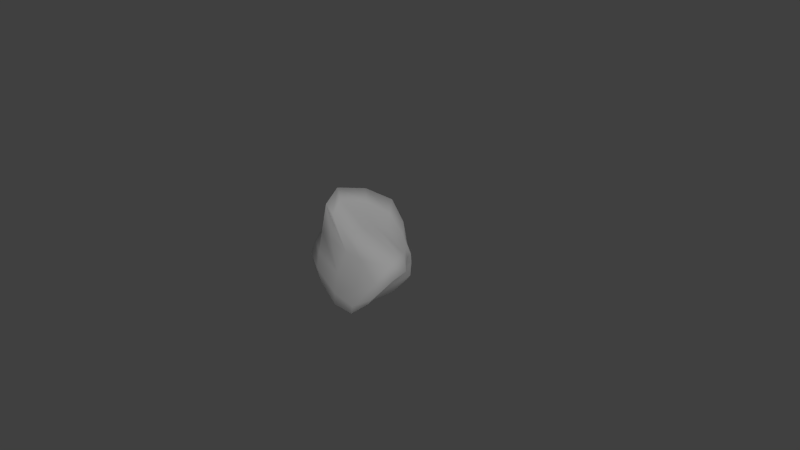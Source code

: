# Source: meteo.blend  (saved by Blender 2.61.0; exported with 4.5.12 LTS)
import bpy
from mathutils import Matrix  # noqa: F401  (used for matrix-valued properties, if any)

bpy.ops.wm.read_factory_settings(use_empty=True)
scene = bpy.context.scene
scene.name = 'Scene'

# ---- collections
col_collection_1 = bpy.data.collections.new('Collection 1'); scene.collection.children.link(col_collection_1)

# ---- materials (node trees are filled in below, after node groups)
mat_meteo = bpy.data.materials.new('Meteo')
mat_meteo.alpha_threshold = 0.0
mat_meteo.use_transparent_shadow = False
mat_meteo.roughness = 0.5
mat_meteo.line_color = (0.0, 0.0, 0.0, 1.0)

# ---- material node trees

# ---- world
world_world = bpy.data.worlds.new('World'); scene.world = world_world
world_world.color = (0.05088, 0.05088, 0.05088)
world_world.use_sun_shadow = False
world_world.sun_shadow_jitter_overblur = 0.0
world_world.cycles.sampling_method = 'MANUAL'
world_world.cycles.sample_map_resolution = 256

# ---- cameras
cam_camera = bpy.data.cameras.new('Camera')
cam_camera.clip_end = 100.0
cam_camera.lens = 35.0
cam_camera.sensor_width = 32.0
cam_camera.sensor_height = 18.0
cam_camera.ortho_scale = 7.314
cam_camera.dof.focus_distance = 0.0
cam_camera.dof.aperture_fstop = 128.0

# ---- lights
light_lamp = bpy.data.lights.new('Lamp', 'SUN')
light_lamp.transmission_factor = 0.0
light_lamp.cutoff_distance = 30.0
light_lamp.angle = 1.571
light_lamp.energy = 1.0
light_lamp.shadow_buffer_clip_start = 1.001
light_lamp.shadow_soft_size = 1.0
light_lamp.shadow_cascade_max_distance = 1000.0
light_lamp.cycles.use_multiple_importance_sampling = False

# ---- meshes
me_cube = bpy.data.meshes.new('Cube')
me_cube.from_pydata([(-0.07222, 9.159e-08, -0.7284), (0.09973, 0.0001178, -0.4169), (0.0006209, -0.3507, -0.6083), (-0.3375, 1.599e-07, -0.7895), (-0.05273, 0.3507, -0.7422), (0.1307, 0.312, -0.4799), (0.1708, -0.313, -0.4215), (-0.2624, -0.3264, -0.6184), (-0.3264, 0.3264, -0.7639), (-0.4683, -0.1722, 0.842), (-0.3805, 0.2231, 0.7363), (-0.4992, -0.119, 0.7398), (-0.3454, -0.4626, 0.7472), (-0.3287, -0.2423, 0.7434), (-0.2608, 0.1277, 0.6179), (-0.4478, 0.1839, 0.6311), (-0.4349, -0.3641, 0.6877), (-0.1827, -0.4947, 0.6662), (0.7119, -0.1074, 0.07138), (0.5826, 0.03314, 0.05024), (0.5905, -0.1202, 0.246), (0.701, -0.32, 0.01517), (0.4627, -0.07584, -0.04401), (0.3798, 0.08809, -0.04876), (0.52, 0.05058, 0.1832), (0.636, -0.3368, 0.2036), (0.5245, -0.2891, -0.1261), (0.09231, -0.7395, -0.2328), (0.353, -0.6723, -0.349), (0.06725, -0.6628, 0.01531), (-0.2414, -0.7346, -0.014), (0.08854, -0.7429, -0.3973), (0.3121, -0.666, -0.4668), (0.3483, -0.6109, -0.1094), (-0.2688, -0.6732, 0.1797), (-0.2029, -0.7172, -0.1911), (-0.356, -0.08417, -0.09253), (-0.4787, -0.3539, 0.003588), (-0.2836, -0.1059, 0.08509), (-0.2547, 0.2227, -0.166), (-0.5251, -0.02622, -0.3463), (-0.5469, -0.3268, -0.2086), (-0.4254, -0.3367, 0.186), (-0.1596, 0.1349, 0.02123), (-0.4666, 0.2785, -0.3929), (0.005861, 0.5904, -0.06857), (0.2552, 0.4179, -0.05163), (-0.004323, 0.6182, -0.3799), (-0.2078, 0.6911, -0.06374), (-0.06284, 0.5903, 0.2362), (0.1122, 0.422, 0.1581), (0.2123, 0.4686, -0.2245), (-0.2939, 0.6965, -0.3457), (-0.1552, 0.6369, 0.2084), (0.2643, 0.2115, -0.1919), (0.2522, -0.004724, -0.1777), (0.3247, -0.2693, -0.2578), (0.1757, 0.4815, -0.4346), (-0.01552, 0.5827, -0.6312), (-0.3021, 0.5904, -0.6005), (0.3164, 0.2848, -0.08661), (0.3922, 0.2177, 0.008419), (0.345, 0.2338, 0.1268), (0.2538, -0.5549, -0.4883), (0.06887, -0.6214, -0.5154), (-0.1915, -0.5903, -0.3742), (0.4576, -0.5114, -0.3333), (0.5558, -0.5373, -0.2105), (0.5838, -0.5063, 0.007014), (-0.525, -0.3021, -0.4623), (-0.5836, 1.861e-07, -0.6144), (-0.5321, 0.3003, -0.6064), (-0.4879, -0.585, -0.1306), (-0.516, -0.6099, 0.0514), (-0.4787, -0.5558, 0.2272), (-0.42, 0.5627, -0.3483), (-0.2654, 0.5495, -0.1124), (-0.1351, 0.4643, 0.0892), (0.02171, 0.05548, 0.3643), (0.04161, -0.1857, 0.4567), (0.1618, -0.4229, 0.4401), (-0.09501, 0.3751, 0.4249), (-0.2026, 0.5212, 0.54), (-0.2793, 0.4984, 0.4591), (0.1338, -0.5633, 0.286), (-0.102, -0.5963, 0.381), (-0.3256, -0.5562, 0.4422), (-0.4484, -0.326, 0.4429), (-0.4479, -0.141, 0.4309), (-0.3816, 0.08327, 0.3392), (0.2562, 0.3362, -0.2081), (0.3486, -0.4491, -0.3686), (-0.4098, -0.5055, -0.2947), (-0.4466, 0.5037, -0.5195), (0.04207, 0.2166, 0.2811), (0.3267, -0.4932, 0.2323), (-0.429, -0.4771, 0.3802), (-0.2547, 0.3415, 0.2632)], [], [(0, 4, 5, 1), (1, 5, 54, 55), (4, 58, 57, 5), (5, 57, 90, 54), (0, 1, 6, 2), (2, 6, 63, 64), (1, 55, 56, 6), (6, 56, 91, 63), (0, 2, 7, 3), (3, 7, 69, 70), (2, 64, 65, 7), (7, 65, 92, 69), (0, 3, 8, 4), (4, 8, 59, 58), (3, 70, 71, 8), (8, 71, 93, 59), (9, 13, 14, 10), (10, 14, 81, 82), (13, 79, 78, 14), (14, 78, 94, 81), (9, 10, 15, 11), (11, 15, 89, 88), (10, 82, 83, 15), (15, 83, 97, 89), (9, 11, 16, 12), (12, 16, 86, 85), (11, 88, 87, 16), (16, 87, 96, 86), (9, 12, 17, 13), (13, 17, 80, 79), (12, 85, 84, 17), (17, 84, 95, 80), (18, 22, 23, 19), (19, 23, 60, 61), (22, 55, 54, 23), (23, 54, 90, 60), (18, 19, 24, 20), (20, 24, 78, 79), (19, 61, 62, 24), (24, 62, 94, 78), (18, 20, 25, 21), (21, 25, 68, 67), (20, 79, 80, 25), (25, 80, 95, 68), (18, 21, 26, 22), (22, 26, 56, 55), (21, 67, 66, 26), (26, 66, 91, 56), (27, 31, 32, 28), (28, 32, 66, 67), (31, 64, 63, 32), (32, 63, 91, 66), (27, 28, 33, 29), (29, 33, 84, 85), (28, 67, 68, 33), (33, 68, 95, 84), (27, 29, 34, 30), (30, 34, 74, 73), (29, 85, 86, 34), (34, 86, 96, 74), (27, 30, 35, 31), (31, 35, 65, 64), (30, 73, 72, 35), (35, 72, 92, 65), (36, 40, 41, 37), (37, 41, 72, 73), (40, 70, 69, 41), (41, 69, 92, 72), (36, 37, 42, 38), (38, 42, 87, 88), (37, 73, 74, 42), (42, 74, 96, 87), (36, 38, 43, 39), (39, 43, 77, 76), (38, 88, 89, 43), (43, 89, 97, 77), (36, 39, 44, 40), (40, 44, 71, 70), (39, 76, 75, 44), (44, 75, 93, 71), (45, 49, 50, 46), (46, 50, 62, 61), (49, 82, 81, 50), (50, 81, 94, 62), (45, 46, 51, 47), (47, 51, 57, 58), (46, 61, 60, 51), (51, 60, 90, 57), (45, 47, 52, 48), (48, 52, 75, 76), (47, 58, 59, 52), (52, 59, 93, 75), (45, 48, 53, 49), (49, 53, 83, 82), (48, 76, 77, 53), (53, 77, 97, 83)])
me_cube.polygons.foreach_set('use_smooth', [True] * 96)
_uv = me_cube.uv_layers.new(name='UVMap')
_uv.uv.foreach_set('vector', [0.2413, 0.2903, 0.3323, 0.2569, 0.363, 0.3451, 0.2673, 0.386, 0.2673, 0.386, 0.363, 0.3451, 0.3939, 0.5148, 0.3086, 0.6001, 0.3323, 0.2569, 0.3983, 0.2714, 0.4071, 0.3642, 0.363, 0.3451, 0.363, 0.3451, 0.4071, 0.3642, 0.4222, 0.4715, 0.3939, 0.5148, 0.2413, 0.2903, 0.2673, 0.386, 0.1887, 0.5085, 0.1723, 0.4078, 0.1723, 0.4078, 0.1887, 0.5085, 0.1658, 0.5528, 0.1367, 0.4998, 0.2673, 0.386, 0.3086, 0.6001, 0.214, 0.6347, 0.1887, 0.5085, 0.1887, 0.5085, 0.214, 0.6347, 0.1853, 0.6085, 0.1658, 0.5528, 0.2413, 0.2903, 0.1723, 0.4078, 0.1359, 0.3136, 0.2043, 0.2082, 0.2043, 0.2082, 0.1359, 0.3136, 0.06134, 0.2522, 0.1173, 0.1347, 0.1723, 0.4078, 0.1367, 0.4998, 0.08437, 0.442, 0.1359, 0.3136, 0.1359, 0.3136, 0.08437, 0.442, 0.04097, 0.3701, 0.06134, 0.2522, 0.2413, 0.2903, 0.2043, 0.2082, 0.307, 0.1626, 0.3323, 0.2569, 0.3323, 0.2569, 0.307, 0.1626, 0.4209, 0.1715, 0.3983, 0.2714, 0.2043, 0.2082, 0.1173, 0.1347, 0.2839, 0.07011, 0.307, 0.1626, 0.307, 0.1626, 0.2839, 0.07011, 0.442, 0.1077, 0.4209, 0.1715, 0.8107, 0.5541, 0.8234, 0.5923, 0.7497, 0.5427, 0.7435, 0.5113, 0.7435, 0.5113, 0.7497, 0.5427, 0.6637, 0.5119, 0.6683, 0.4794, 0.8234, 0.5923, 0.8195, 0.7465, 0.7197, 0.6752, 0.7497, 0.5427, 0.7497, 0.5427, 0.7197, 0.6752, 0.6426, 0.5946, 0.6637, 0.5119, 0.8107, 0.5541, 0.7435, 0.5113, 0.7559, 0.4749, 0.8089, 0.5239, 0.8089, 0.5239, 0.7559, 0.4749, 0.7793, 0.4166, 0.8346, 0.4736, 0.7435, 0.5113, 0.6683, 0.4794, 0.6748, 0.4373, 0.7559, 0.4749, 0.7559, 0.4749, 0.6748, 0.4373, 0.6813, 0.3873, 0.7793, 0.4166, 0.8107, 0.5541, 0.8089, 0.5239, 0.8509, 0.5637, 0.8598, 0.6073, 0.8598, 0.6073, 0.8509, 0.5637, 0.9116, 0.5809, 0.9403, 0.661, 0.8089, 0.5239, 0.8346, 0.4736, 0.871, 0.5093, 0.8509, 0.5637, 0.8509, 0.5637, 0.871, 0.5093, 0.9055, 0.5241, 0.9116, 0.5809, 0.8107, 0.5541, 0.8598, 0.6073, 0.874, 0.6572, 0.8234, 0.5923, 0.8234, 0.5923, 0.874, 0.6572, 0.9124, 0.8029, 0.8195, 0.7465, 0.8598, 0.6073, 0.9403, 0.661, 0.9853, 0.7528, 0.874, 0.6572, 0.874, 0.6572, 0.9853, 0.7528, 1.042, 0.8347, 0.9124, 0.8029, 0.3452, 0.8227, 0.3205, 0.7689, 0.3888, 0.6964, 0.39, 0.7822, 0.39, 0.7822, 0.3888, 0.6964, 0.4386, 0.5645, 0.4446, 0.6634, 0.3205, 0.7689, 0.3086, 0.6001, 0.3939, 0.5148, 0.3888, 0.6964, 0.3888, 0.6964, 0.3939, 0.5148, 0.4222, 0.4715, 0.4386, 0.5645, 0.3452, 0.8227, 0.39, 0.7822, 0.45, 0.8255, 0.3985, 0.9059, 0.3985, 0.9059, 0.45, 0.8255, 0.7197, 0.6752, 0.8195, 0.7465, 0.39, 0.7822, 0.4446, 0.6634, 0.497, 0.6884, 0.45, 0.8255, 0.45, 0.8255, 0.497, 0.6884, 0.6426, 0.5946, 0.7197, 0.6752, 0.3452, 0.8227, 0.3985, 0.9059, 0.2312, 0.9024, 0.2568, 0.8218, 0.2568, 0.8218, 0.2312, 0.9024, 0.1756, 0.802, 0.1868, 0.7146, 1.399, 0.9059, 0.8195, 0.7465, 0.9124, 0.8029, 1.231, 0.9024, 1.231, 0.9024, 0.9124, 0.8029, 1.042, 0.8347, 1.176, 0.802, 0.3452, 0.8227, 0.2568, 0.8218, 0.2383, 0.7494, 0.3205, 0.7689, 0.3205, 0.7689, 0.2383, 0.7494, 0.214, 0.6347, 0.3086, 0.6001, 0.2568, 0.8218, 0.1868, 0.7146, 0.187, 0.6519, 0.2383, 0.7494, 0.2383, 0.7494, 0.187, 0.6519, 0.1853, 0.6085, 0.214, 0.6347, 0.09335, 0.5879, 0.1146, 0.5461, 0.1571, 0.5831, 0.1504, 0.6258, 0.1504, 0.6258, 0.1571, 0.5831, 0.187, 0.6519, 0.1868, 0.7146, 0.1146, 0.5461, 0.1367, 0.4998, 0.1658, 0.5528, 0.1571, 0.5831, 0.1571, 0.5831, 0.1658, 0.5528, 0.1853, 0.6085, 0.187, 0.6519, 0.09335, 0.5879, 0.1504, 0.6258, 0.1267, 0.704, 0.04809, 0.6488, 1.048, 0.6488, 1.127, 0.704, 0.9853, 0.7528, 0.9403, 0.661, 0.1504, 0.6258, 0.1868, 0.7146, 0.1756, 0.802, 0.1267, 0.704, 1.127, 0.704, 1.176, 0.802, 1.042, 0.8347, 0.9853, 0.7528, 1.093, 0.5879, 1.048, 0.6488, 0.9732, 0.56, 1.014, 0.5323, 1.014, 0.5323, 0.9732, 0.56, 0.9376, 0.4855, 0.9693, 0.4448, 1.048, 0.6488, 0.9403, 0.661, 0.9116, 0.5809, 0.9732, 0.56, 0.9732, 0.56, 0.9116, 0.5809, 0.9055, 0.5241, 0.9376, 0.4855, 0.09335, 0.5879, 0.01399, 0.5323, 0.04852, 0.5022, 0.1146, 0.5461, 0.1146, 0.5461, 0.04852, 0.5022, 0.08437, 0.442, 0.1367, 0.4998, 1.014, 0.5323, 0.9693, 0.4448, 1.002, 0.4062, 1.049, 0.5022, 0.04852, 0.5022, 0.002057, 0.4062, 0.04097, 0.3701, 0.08437, 0.442, 0.9491, 0.2243, 1.025, 0.135, 0.9956, 0.2933, 0.955, 0.3742, 0.955, 0.3742, 0.9956, 0.2933, 1.002, 0.4062, 0.9693, 0.4448, 1.025, 0.135, 1.117, 0.1347, 1.061, 0.2522, 0.9956, 0.2933, 0.9956, 0.2933, 1.061, 0.2522, 1.041, 0.3701, 1.002, 0.4062, 0.9491, 0.2243, 0.955, 0.3742, 0.9161, 0.446, 0.8883, 0.3657, 0.8883, 0.3657, 0.9161, 0.446, 0.871, 0.5093, 0.8346, 0.4736, 0.955, 0.3742, 0.9693, 0.4448, 0.9376, 0.4855, 0.9161, 0.446, 0.9161, 0.446, 0.9376, 0.4855, 0.9055, 0.5241, 0.871, 0.5093, 0.9491, 0.2243, 0.8883, 0.3657, 0.6886, 0.2293, 0.5636, 0.08513, 0.5636, 0.08513, 0.6886, 0.2293, 0.597, 0.3505, 0.5655, 0.2335, 0.8883, 0.3657, 0.8346, 0.4736, 0.7793, 0.4166, 0.6886, 0.2293, 0.6886, 0.2293, 0.7793, 0.4166, 0.6813, 0.3873, 0.597, 0.3505, 0.9491, 0.2243, 0.5636, 0.08513, 1.397, 0.03069, 1.025, 0.135, 0.02522, 0.135, 0.3966, 0.03069, 0.2839, 0.07011, 0.1173, 0.1347, 0.5636, 0.08513, 0.5655, 0.2335, 0.5225, 0.1388, 0.3966, 0.03069, 0.3966, 0.03069, 0.5225, 0.1388, 0.442, 0.1077, 0.2839, 0.07011, 0.5234, 0.3632, 0.6005, 0.4325, 0.5626, 0.5111, 0.4775, 0.5077, 0.4775, 0.5077, 0.5626, 0.5111, 0.497, 0.6884, 0.4446, 0.6634, 0.6005, 0.4325, 0.6683, 0.4794, 0.6637, 0.5119, 0.5626, 0.5111, 0.5626, 0.5111, 0.6637, 0.5119, 0.6426, 0.5946, 0.497, 0.6884, 0.5234, 0.3632, 0.4775, 0.5077, 0.446, 0.4243, 0.4525, 0.296, 0.4525, 0.296, 0.446, 0.4243, 0.4071, 0.3642, 0.3983, 0.2714, 0.4775, 0.5077, 0.4446, 0.6634, 0.4386, 0.5645, 0.446, 0.4243, 0.446, 0.4243, 0.4386, 0.5645, 0.4222, 0.4715, 0.4071, 0.3642, 0.5234, 0.3632, 0.4525, 0.296, 0.5058, 0.2066, 0.5603, 0.2908, 0.5603, 0.2908, 0.5058, 0.2066, 0.5225, 0.1388, 0.5655, 0.2335, 0.4525, 0.296, 0.3983, 0.2714, 0.4209, 0.1715, 0.5058, 0.2066, 0.5058, 0.2066, 0.4209, 0.1715, 0.442, 0.1077, 0.5225, 0.1388, 0.5234, 0.3632, 0.5603, 0.2908, 0.6068, 0.3885, 0.6005, 0.4325, 0.6005, 0.4325, 0.6068, 0.3885, 0.6748, 0.4373, 0.6683, 0.4794, 0.5603, 0.2908, 0.5655, 0.2335, 0.597, 0.3505, 0.6068, 0.3885, 0.6068, 0.3885, 0.597, 0.3505, 0.6813, 0.3873, 0.6748, 0.4373])
_ca = me_cube.color_attributes.new('Col', 'BYTE_COLOR', 'CORNER')
_ca.data.foreach_set('color', [1.0, 1.0, 1.0, 1.0, 1.0, 1.0, 1.0, 1.0, 1.0, 1.0, 1.0, 1.0, 1.0, 1.0, 1.0, 1.0, 1.0, 1.0, 1.0, 1.0, 1.0, 1.0, 1.0, 1.0, 1.0, 1.0, 1.0, 1.0, 1.0, 1.0, 1.0, 1.0, 1.0, 1.0, 1.0, 1.0, 1.0, 1.0, 1.0, 1.0, 1.0, 1.0, 1.0, 1.0, 1.0, 1.0, 1.0, 1.0, 1.0, 1.0, 1.0, 1.0, 1.0, 1.0, 1.0, 1.0, 1.0, 1.0, 1.0, 1.0, 1.0, 1.0, 1.0, 1.0, 1.0, 1.0, 1.0, 1.0, 1.0, 1.0, 1.0, 1.0, 1.0, 1.0, 1.0, 1.0, 1.0, 1.0, 1.0, 1.0, 1.0, 1.0, 1.0, 1.0, 1.0, 1.0, 1.0, 1.0, 1.0, 1.0, 1.0, 1.0, 1.0, 1.0, 1.0, 1.0, 1.0, 1.0, 1.0, 1.0, 1.0, 1.0, 1.0, 1.0, 1.0, 1.0, 1.0, 1.0, 1.0, 1.0, 1.0, 1.0, 1.0, 1.0, 1.0, 1.0, 1.0, 1.0, 1.0, 1.0, 1.0, 1.0, 1.0, 1.0, 1.0, 1.0, 1.0, 1.0, 1.0, 1.0, 1.0, 1.0, 1.0, 1.0, 1.0, 1.0, 1.0, 1.0, 1.0, 1.0, 1.0, 1.0, 1.0, 1.0, 1.0, 1.0, 1.0, 1.0, 1.0, 1.0, 1.0, 1.0, 1.0, 1.0, 1.0, 1.0, 1.0, 1.0, 1.0, 1.0, 1.0, 1.0, 1.0, 1.0, 1.0, 1.0, 1.0, 1.0, 1.0, 1.0, 1.0, 1.0, 1.0, 1.0, 1.0, 1.0, 1.0, 1.0, 1.0, 1.0, 1.0, 1.0, 1.0, 1.0, 1.0, 1.0, 1.0, 1.0, 1.0, 1.0, 1.0, 1.0, 1.0, 1.0, 1.0, 1.0, 1.0, 1.0, 1.0, 1.0, 1.0, 1.0, 1.0, 1.0, 1.0, 1.0, 1.0, 1.0, 1.0, 1.0, 1.0, 1.0, 1.0, 1.0, 1.0, 1.0, 1.0, 1.0, 1.0, 1.0, 1.0, 1.0, 1.0, 1.0, 1.0, 1.0, 1.0, 1.0, 1.0, 1.0, 1.0, 1.0, 1.0, 1.0, 1.0, 1.0, 1.0, 1.0, 1.0, 1.0, 1.0, 1.0, 1.0, 1.0, 1.0, 1.0, 1.0, 1.0, 1.0, 1.0, 1.0, 1.0, 1.0, 1.0, 1.0, 1.0, 1.0, 1.0, 1.0, 1.0, 1.0, 1.0, 1.0, 1.0, 1.0, 1.0, 1.0, 1.0, 1.0, 1.0, 1.0, 1.0, 1.0, 1.0, 1.0, 1.0, 1.0, 1.0, 1.0, 1.0, 1.0, 1.0, 1.0, 1.0, 1.0, 1.0, 1.0, 1.0, 1.0, 1.0, 1.0, 1.0, 1.0, 1.0, 1.0, 1.0, 1.0, 1.0, 1.0, 1.0, 1.0, 1.0, 1.0, 1.0, 1.0, 1.0, 1.0, 1.0, 1.0, 1.0, 1.0, 1.0, 1.0, 1.0, 1.0, 1.0, 1.0, 1.0, 1.0, 1.0, 1.0, 1.0, 1.0, 1.0, 1.0, 1.0, 1.0, 1.0, 1.0, 1.0, 1.0, 1.0, 1.0, 1.0, 1.0, 1.0, 1.0, 1.0, 1.0, 1.0, 1.0, 1.0, 1.0, 1.0, 1.0, 1.0, 1.0, 1.0, 1.0, 1.0, 1.0, 1.0, 1.0, 1.0, 1.0, 1.0, 1.0, 1.0, 1.0, 1.0, 1.0, 1.0, 1.0, 1.0, 1.0, 1.0, 1.0, 1.0, 1.0, 1.0, 1.0, 1.0, 1.0, 1.0, 1.0, 1.0, 1.0, 1.0, 1.0, 1.0, 1.0, 1.0, 1.0, 1.0, 1.0, 1.0, 1.0, 1.0, 1.0, 1.0, 1.0, 1.0, 1.0, 1.0, 1.0, 1.0, 1.0, 1.0, 1.0, 1.0, 1.0, 1.0, 1.0, 1.0, 1.0, 1.0, 1.0, 1.0, 1.0, 1.0, 1.0, 1.0, 1.0, 1.0, 1.0, 1.0, 1.0, 1.0, 1.0, 1.0, 1.0, 1.0, 1.0, 1.0, 1.0, 1.0, 1.0, 1.0, 1.0, 1.0, 1.0, 1.0, 1.0, 1.0, 1.0, 1.0, 1.0, 1.0, 1.0, 1.0, 1.0, 1.0, 1.0, 1.0, 1.0, 1.0, 1.0, 1.0, 1.0, 1.0, 1.0, 1.0, 1.0, 1.0, 1.0, 1.0, 1.0, 1.0, 1.0, 1.0, 1.0, 1.0, 1.0, 1.0, 1.0, 1.0, 1.0, 1.0, 1.0, 1.0, 1.0, 1.0, 1.0, 1.0, 1.0, 1.0, 1.0, 1.0, 1.0, 1.0, 1.0, 1.0, 1.0, 1.0, 1.0, 1.0, 1.0, 1.0, 1.0, 1.0, 1.0, 1.0, 1.0, 1.0, 1.0, 1.0, 1.0, 1.0, 1.0, 1.0, 1.0, 1.0, 1.0, 1.0, 1.0, 1.0, 1.0, 1.0, 1.0, 1.0, 1.0, 1.0, 1.0, 1.0, 1.0, 1.0, 1.0, 1.0, 1.0, 1.0, 1.0, 1.0, 1.0, 1.0, 1.0, 1.0, 1.0, 1.0, 1.0, 1.0, 1.0, 1.0, 1.0, 1.0, 1.0, 1.0, 1.0, 1.0, 1.0, 1.0, 1.0, 1.0, 1.0, 1.0, 1.0, 1.0, 1.0, 1.0, 1.0, 1.0, 1.0, 1.0, 1.0, 1.0, 1.0, 1.0, 1.0, 1.0, 1.0, 1.0, 1.0, 1.0, 1.0, 1.0, 1.0, 1.0, 1.0, 1.0, 1.0, 1.0, 1.0, 1.0, 1.0, 1.0, 1.0, 1.0, 1.0, 1.0, 1.0, 1.0, 1.0, 1.0, 1.0, 1.0, 1.0, 1.0, 1.0, 1.0, 1.0, 1.0, 1.0, 1.0, 1.0, 1.0, 1.0, 1.0, 1.0, 1.0, 1.0, 1.0, 1.0, 1.0, 1.0, 1.0, 1.0, 1.0, 1.0, 1.0, 1.0, 1.0, 1.0, 1.0, 1.0, 1.0, 1.0, 1.0, 1.0, 1.0, 1.0, 1.0, 1.0, 1.0, 1.0, 1.0, 1.0, 1.0, 1.0, 1.0, 1.0, 1.0, 1.0, 1.0, 1.0, 1.0, 1.0, 1.0, 1.0, 1.0, 1.0, 1.0, 1.0, 1.0, 1.0, 1.0, 1.0, 1.0, 1.0, 1.0, 1.0, 1.0, 1.0, 1.0, 1.0, 1.0, 1.0, 1.0, 1.0, 1.0, 1.0, 1.0, 1.0, 1.0, 1.0, 1.0, 1.0, 1.0, 1.0, 1.0, 1.0, 1.0, 1.0, 1.0, 1.0, 1.0, 1.0, 1.0, 1.0, 1.0, 1.0, 1.0, 1.0, 1.0, 1.0, 1.0, 1.0, 1.0, 1.0, 1.0, 1.0, 1.0, 1.0, 1.0, 1.0, 1.0, 1.0, 1.0, 1.0, 1.0, 1.0, 1.0, 1.0, 1.0, 1.0, 1.0, 1.0, 1.0, 1.0, 1.0, 1.0, 1.0, 1.0, 1.0, 1.0, 1.0, 1.0, 1.0, 1.0, 1.0, 1.0, 1.0, 1.0, 1.0, 1.0, 1.0, 1.0, 1.0, 1.0, 1.0, 1.0, 1.0, 1.0, 1.0, 1.0, 1.0, 1.0, 1.0, 1.0, 1.0, 1.0, 1.0, 1.0, 1.0, 1.0, 1.0, 1.0, 1.0, 1.0, 1.0, 1.0, 1.0, 1.0, 1.0, 1.0, 1.0, 1.0, 1.0, 1.0, 1.0, 1.0, 1.0, 1.0, 1.0, 1.0, 1.0, 1.0, 1.0, 1.0, 1.0, 1.0, 1.0, 1.0, 1.0, 1.0, 1.0, 1.0, 1.0, 1.0, 1.0, 1.0, 1.0, 1.0, 1.0, 1.0, 1.0, 1.0, 1.0, 1.0, 1.0, 1.0, 1.0, 1.0, 1.0, 1.0, 1.0, 1.0, 1.0, 1.0, 1.0, 1.0, 1.0, 1.0, 1.0, 1.0, 1.0, 1.0, 1.0, 1.0, 1.0, 1.0, 1.0, 1.0, 1.0, 1.0, 1.0, 1.0, 1.0, 1.0, 1.0, 1.0, 1.0, 1.0, 1.0, 1.0, 1.0, 1.0, 1.0, 1.0, 1.0, 1.0, 1.0, 1.0, 1.0, 1.0, 1.0, 1.0, 1.0, 1.0, 1.0, 1.0, 1.0, 1.0, 1.0, 1.0, 1.0, 1.0, 1.0, 1.0, 1.0, 1.0, 1.0, 1.0, 1.0, 1.0, 1.0, 1.0, 1.0, 1.0, 1.0, 1.0, 1.0, 1.0, 1.0, 1.0, 1.0, 1.0, 1.0, 1.0, 1.0, 1.0, 1.0, 1.0, 1.0, 1.0, 1.0, 1.0, 1.0, 1.0, 1.0, 1.0, 1.0, 1.0, 1.0, 1.0, 1.0, 1.0, 1.0, 1.0, 1.0, 1.0, 1.0, 1.0, 1.0, 1.0, 1.0, 1.0, 1.0, 1.0, 1.0, 1.0, 1.0, 1.0, 1.0, 1.0, 1.0, 1.0, 1.0, 1.0, 1.0, 1.0, 1.0, 1.0, 1.0, 1.0, 1.0, 1.0, 1.0, 1.0, 1.0, 1.0, 1.0, 1.0, 1.0, 1.0, 1.0, 1.0, 1.0, 1.0, 1.0, 1.0, 1.0, 1.0, 1.0, 1.0, 1.0, 1.0, 1.0, 1.0, 1.0, 1.0, 1.0, 1.0, 1.0, 1.0, 1.0, 1.0, 1.0, 1.0, 1.0, 1.0, 1.0, 1.0, 1.0, 1.0, 1.0, 1.0, 1.0, 1.0, 1.0, 1.0, 1.0, 1.0, 1.0, 1.0, 1.0, 1.0, 1.0, 1.0, 1.0, 1.0, 1.0, 1.0, 1.0, 1.0, 1.0, 1.0, 1.0, 1.0, 1.0, 1.0, 1.0, 1.0, 1.0, 1.0, 1.0, 1.0, 1.0, 1.0, 1.0, 1.0, 1.0, 1.0, 1.0, 1.0, 1.0, 1.0, 1.0, 1.0, 1.0, 1.0, 1.0, 1.0, 1.0, 1.0, 1.0, 1.0, 1.0, 1.0, 1.0, 1.0, 1.0, 1.0, 1.0, 1.0, 1.0, 1.0, 1.0, 1.0, 1.0, 1.0, 1.0, 1.0, 1.0, 1.0, 1.0, 1.0, 1.0, 1.0, 1.0, 1.0, 1.0, 1.0, 1.0, 1.0, 1.0, 1.0, 1.0, 1.0, 1.0, 1.0, 1.0, 1.0, 1.0, 1.0, 1.0, 1.0, 1.0, 1.0, 1.0, 1.0, 1.0, 1.0, 1.0, 1.0, 1.0, 1.0, 1.0, 1.0, 1.0, 1.0, 1.0, 1.0, 1.0, 1.0, 1.0, 1.0, 1.0, 1.0, 1.0, 1.0, 1.0, 1.0, 1.0, 1.0, 1.0, 1.0, 1.0, 1.0, 1.0, 1.0, 1.0, 1.0, 1.0, 1.0, 1.0, 1.0, 1.0, 1.0, 1.0, 1.0, 1.0, 1.0, 1.0, 1.0, 1.0, 1.0, 1.0, 1.0, 1.0, 1.0, 1.0, 1.0, 1.0, 1.0, 1.0, 1.0, 1.0, 1.0, 1.0, 1.0, 1.0, 1.0, 1.0, 1.0, 1.0, 1.0, 1.0, 1.0, 1.0, 1.0, 1.0, 1.0, 1.0, 1.0, 1.0, 1.0, 1.0, 1.0, 1.0, 1.0, 1.0, 1.0, 1.0, 1.0, 1.0, 1.0, 1.0, 1.0, 1.0, 1.0, 1.0, 1.0, 1.0, 1.0, 1.0, 1.0, 1.0, 1.0, 1.0, 1.0, 1.0, 1.0, 1.0, 1.0, 1.0, 1.0, 1.0, 1.0, 1.0, 1.0, 1.0, 1.0, 1.0, 1.0, 1.0, 1.0, 1.0, 1.0, 1.0, 1.0, 1.0, 1.0, 1.0, 1.0, 1.0, 1.0, 1.0, 1.0, 1.0, 1.0, 1.0, 1.0, 1.0, 1.0, 1.0, 1.0, 1.0, 1.0, 1.0, 1.0, 1.0, 1.0, 1.0, 1.0, 1.0, 1.0, 1.0, 1.0, 1.0, 1.0, 1.0, 1.0, 1.0, 1.0, 1.0, 1.0, 1.0, 1.0, 1.0, 1.0, 1.0, 1.0, 1.0, 1.0, 1.0, 1.0, 1.0, 1.0, 1.0, 1.0, 1.0, 1.0, 1.0, 1.0, 1.0, 1.0, 1.0, 1.0, 1.0, 1.0, 1.0, 1.0, 1.0, 1.0, 1.0, 1.0, 1.0, 1.0, 1.0, 1.0, 1.0, 1.0, 1.0, 1.0, 1.0, 1.0, 1.0, 1.0, 1.0, 1.0, 1.0, 1.0, 1.0, 1.0, 1.0, 1.0, 1.0, 1.0, 1.0, 1.0, 1.0, 1.0, 1.0, 1.0, 1.0, 1.0, 1.0, 1.0, 1.0, 1.0, 1.0, 1.0, 1.0, 1.0, 1.0, 1.0, 1.0, 1.0, 1.0, 1.0, 1.0, 1.0, 1.0, 1.0, 1.0, 1.0, 1.0, 1.0, 1.0, 1.0, 1.0, 1.0, 1.0, 1.0, 1.0, 1.0, 1.0, 1.0, 1.0, 1.0, 1.0, 1.0, 1.0, 1.0, 1.0, 1.0, 1.0, 1.0, 1.0, 1.0, 1.0, 1.0, 1.0, 1.0, 1.0, 1.0, 1.0, 1.0, 1.0, 1.0, 1.0, 1.0, 1.0, 1.0, 1.0, 1.0, 1.0, 1.0, 1.0, 1.0, 1.0, 1.0, 1.0, 1.0, 1.0, 1.0, 1.0, 1.0, 1.0, 1.0, 1.0, 1.0, 1.0, 1.0, 1.0, 1.0, 1.0, 1.0, 1.0, 1.0, 1.0, 1.0, 1.0, 1.0, 1.0, 1.0, 1.0, 1.0, 1.0, 1.0, 1.0, 1.0, 1.0, 1.0, 1.0, 1.0, 1.0, 1.0, 1.0, 1.0, 1.0, 1.0, 1.0, 1.0, 1.0, 1.0, 1.0, 1.0, 1.0, 1.0, 1.0, 1.0, 1.0, 1.0, 1.0, 1.0, 1.0, 1.0, 1.0, 1.0, 1.0, 1.0, 1.0, 1.0, 1.0, 1.0, 1.0, 1.0, 1.0, 1.0, 1.0, 1.0, 1.0, 1.0, 1.0, 1.0, 1.0, 1.0, 1.0, 1.0, 1.0, 1.0, 1.0, 1.0, 1.0, 1.0, 1.0, 1.0, 1.0, 1.0, 1.0, 1.0, 1.0, 1.0, 1.0, 1.0, 1.0, 1.0, 1.0, 1.0, 1.0, 1.0, 1.0, 1.0, 1.0, 1.0, 1.0, 1.0, 1.0, 1.0, 1.0, 1.0, 1.0, 1.0, 1.0, 1.0, 1.0, 1.0, 1.0, 1.0, 1.0, 1.0, 1.0, 1.0, 1.0, 1.0, 1.0, 1.0, 1.0, 1.0, 1.0, 1.0, 1.0, 1.0, 1.0, 1.0, 1.0, 1.0, 1.0, 1.0, 1.0, 1.0, 1.0, 1.0, 1.0, 1.0, 1.0, 1.0, 1.0, 1.0, 1.0, 1.0, 1.0, 1.0, 1.0, 1.0, 1.0, 1.0, 1.0, 1.0, 1.0, 1.0, 1.0, 1.0, 1.0, 1.0, 1.0, 1.0, 1.0, 1.0, 1.0, 1.0, 1.0, 1.0, 1.0, 1.0, 1.0, 1.0, 1.0, 1.0, 1.0, 1.0, 1.0, 1.0, 1.0, 1.0, 1.0, 1.0, 1.0, 1.0, 1.0, 1.0, 1.0, 1.0, 1.0, 1.0, 1.0, 1.0, 1.0, 1.0, 1.0, 1.0, 1.0, 1.0, 1.0, 1.0, 1.0])
me_cube.materials.append(mat_meteo)
me_cube.use_remesh_preserve_volume = False
me_cube.use_remesh_preserve_attributes = False
me_cube.use_mirror_vertex_groups = False
me_cube.update()

# ---- objects
ob_cube = bpy.data.objects.new('Cube', me_cube)
ob_lamp = bpy.data.objects.new('Lamp', light_lamp)
ob_camera = bpy.data.objects.new('Camera', cam_camera)

# ---- transforms, parenting, visibility, modifiers, constraints
ob_cube.location = (0.0, 0.0, 0.0)
ob_cube.lock_rotations_4d = False
ob_cube.empty_display_type = 'ARROWS'
ob_cube.lineart.crease_threshold = 0.0
ob_lamp.location = (2.165, -1.327, 2.738)
ob_lamp.rotation_euler = (7.133, 0.1479, 1.162)
ob_lamp.lock_rotations_4d = False
ob_lamp.empty_display_type = 'ARROWS'
ob_lamp.color = (0.0, 0.0, 0.0, 0.0)
ob_lamp.lineart.crease_threshold = 0.0
ob_camera.location = (7.481, -6.508, 5.344)
ob_camera.rotation_euler = (1.109, 0.01082, 0.8149)
ob_camera.lock_rotations_4d = False
ob_camera.empty_display_type = 'ARROWS'
ob_camera.color = (0.0, 0.0, 0.0, 0.0)
ob_camera.display_type = 'WIRE'
ob_camera.lineart.crease_threshold = 0.0

# ---- collection membership
col_collection_1.objects.link(ob_cube)
col_collection_1.objects.link(ob_lamp)
col_collection_1.objects.link(ob_camera)

# ---- scene / render settings (as saved in the file)
scene.camera = ob_camera
scene.frame_start = 1; scene.frame_end = 250; scene.frame_set(0)
scene.render.engine = 'BLENDER_EEVEE_NEXT'
scene.render.image_settings.color_mode = 'RGB'
scene.render.image_settings.compression = 90
scene.render.resolution_percentage = 50
scene.render.dither_intensity = 0.0
scene.render.bake_margin = 2
scene.render.bake_bias = 0.0
scene.cycles.use_denoising = False
scene.cycles.samples = 10
scene.cycles.sampling_pattern = 'TABULATED_SOBOL'
scene.cycles.light_sampling_threshold = 0.0
scene.cycles.use_adaptive_sampling = False
scene.cycles.use_light_tree = False
scene.cycles.blur_glossy = 0.0
scene.cycles.volume_bounces = 1
scene.cycles.pixel_filter_type = 'GAUSSIAN'
scene.cycles.sample_clamp_indirect = 0.0
scene.view_settings.view_transform = 'Standard'
bpy.context.view_layer.update()
